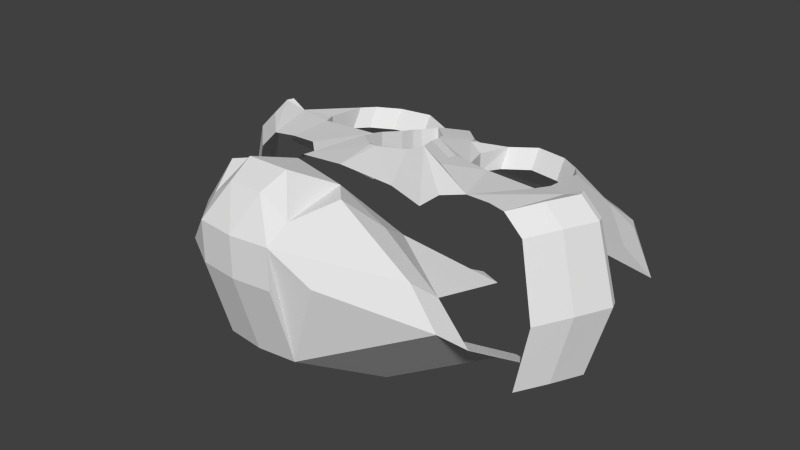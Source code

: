 # Source: skeleton_head.blend  (saved by Blender 2.68.0; exported with 4.5.12 LTS)
import bpy
from mathutils import Matrix  # noqa: F401  (used for matrix-valued properties, if any)

bpy.ops.wm.read_factory_settings(use_empty=True)
scene = bpy.context.scene
scene.name = 'Scene'

# ---- collections
col_collection_1 = bpy.data.collections.new('Collection 1'); scene.collection.children.link(col_collection_1)

# ---- world
world_world = bpy.data.worlds.new('World'); scene.world = world_world
world_world.color = (0.05088, 0.05088, 0.05088)
world_world.use_sun_shadow = False
world_world.sun_shadow_jitter_overblur = 0.0
world_world.cycles.sampling_method = 'MANUAL'
world_world.cycles.sample_map_resolution = 256

# ---- meshes
me_plane_006 = bpy.data.meshes.new('Plane.006')
me_plane_006.from_pydata([(-0.6998, -0.413, 0.0), (-0.6906, -0.614, -0.05), (-0.6636, -0.6718, -0.1), (-0.4565, -0.8658, -0.19), (-0.0204, -0.413, 1.354e-08), (-0.02964, -0.614, -0.05), (-0.05659, -0.6718, -0.1), (-0.2637, -0.8658, -0.19), (-0.36, -0.8766, -0.19), (-0.06681, -0.392, 2.98e-08), (-0.1162, -0.4804, -0.04), (-0.1589, -0.562, -0.13), (-0.2837, -0.6363, -0.24), (-0.646, -0.392, 1.271e-07), (-0.5966, -0.4804, -0.04), (-0.5539, -0.562, -0.13), (-0.4291, -0.6363, -0.24), (-0.3582, -0.6417, -0.26), (-0.4661, -0.8158, -0.23), (-0.2541, -0.8158, -0.23), (-0.5191, -0.7158, -0.26), (-0.2011, -0.7158, -0.26), (-0.4131, -0.7598, -0.31), (-0.3071, -0.7598, -0.31), (-0.5668, -0.6358, -0.18), (-0.1534, -0.6358, -0.18), (-0.4714, -0.6658, -0.26), (-0.2488, -0.6658, -0.26), (-0.3582, -0.6717, -0.29), (-0.4565, -0.8658, -0.09), (-0.2637, -0.8658, -0.09), (-0.36, -0.8766, -0.09), (-0.4565, -0.8058, 0.11), (-0.2637, -0.8058, 0.11), (-0.36, -0.8166, 0.11), (-0.7566, -0.5934, 0.06267), (-0.7243, -0.6627, 0.002667), (-0.5335, -0.8255, -0.1053), (0.03645, -0.5934, 0.06267), (0.004107, -0.6627, 0.002667), (-0.1867, -0.8255, -0.1053), (-0.4565, -0.5058, 0.31), (-0.2637, -0.5058, 0.31), (-0.36, -0.5166, 0.31), (-0.7566, -0.2934, 0.2627), (-0.7243, -0.3627, 0.2027), (0.03645, -0.2934, 0.2627), (0.004107, -0.3627, 0.2027), (-0.1602, -0.7688, -0.145), (-0.56, -0.7688, -0.145), (-0.4025, -0.8258, -0.28), (-0.3177, -0.8258, -0.28)], [(16, 17), (12, 17), (17, 28)], [(8, 3, 29, 31), (8, 7, 30, 31), (31, 29, 32, 34), (31, 30, 33, 34), (6, 5, 38, 39), (2, 1, 35, 36), (7, 48, 6, 39, 40), (3, 49, 2, 36, 37), (3, 37, 32, 29), (36, 32, 37), (7, 40, 33, 30), (39, 33, 40), (39, 38, 46, 47), (34, 33, 42, 43), (32, 36, 45, 41), (36, 35, 44, 45), (33, 39, 47, 42), (34, 32, 41, 43), (9, 4, 5, 11, 10), (5, 25, 11), (25, 5, 6, 21), (13, 0, 1, 15, 14), (1, 24, 15), (21, 48, 7, 19), (48, 21, 6), (20, 49, 3, 18), (2, 49, 20), (24, 1, 2, 20), (27, 25, 21), (11, 25, 27, 12), (26, 24, 20), (15, 24, 26, 16), (22, 23, 28), (28, 16, 26, 22), (18, 22, 26, 20), (28, 12, 27, 23), (19, 23, 27, 21), (51, 7, 8), (50, 3, 8), (50, 8, 51), (7, 51, 19), (3, 50, 18), (22, 50, 51, 23), (19, 51, 23), (18, 50, 22)])
me_plane_006.use_remesh_preserve_volume = False
me_plane_006.use_remesh_preserve_attributes = False
me_plane_006.use_mirror_vertex_groups = False
me_plane_006.update()
me_cylinder_003 = bpy.data.meshes.new('Cylinder.003')
me_cylinder_003.from_pydata([(-2.656, 0.1176, 0.03814), (-2.594, 0.178, 0.05814), (-2.554, 0.2607, 0.05814), (-2.56, 0.2792, 0.05814), (-2.602, 0.2745, 0.03814), (-3.347, 0.1176, 0.03814), (-3.408, 0.178, 0.05814), (-3.448, 0.2607, 0.05814), (-3.442, 0.2792, 0.05814), (-3.4, 0.2745, 0.03814), (-3.0, 0.329, 0.07568), (-2.97, 0.3083, 0.06933), (-2.959, 0.2794, 0.07443), (-2.954, 0.2462, 0.08028), (-2.934, 0.1907, 0.09006), (-2.936, 0.1329, 0.1003), (-2.982, 0.1028, 0.1056), (-2.992, 0.08839, 0.1081), (-3.007, 0.088, 0.1082), (-3.016, 0.1009, 0.1059), (-3.066, 0.1306, 0.1007), (-3.064, 0.195, 0.08931), (-3.045, 0.2473, 0.08008), (-3.04, 0.2809, 0.07416), (-3.03, 0.304, 0.07009), (-2.824, 0.2878, 0.02765), (-2.891, 0.3126, 0.01548), (-2.918, 0.394, 0.008359), (-2.898, 0.4859, 0.0003174), (-2.827, 0.5155, 0.007729), (-2.743, 0.499, 0.009172), (-2.688, 0.4609, 0.01251), (-2.663, 0.4227, 0.01584), (-2.664, 0.3135, 0.0254), (-2.681, 0.2731, 0.02893), (-3.175, 0.2878, 0.02765), (-3.109, 0.3126, 0.01548), (-3.082, 0.394, 0.008359), (-3.101, 0.4859, 0.0003174), (-3.172, 0.5155, 0.007729), (-3.256, 0.499, 0.009172), (-3.312, 0.4609, 0.01251), (-3.336, 0.4227, 0.01584), (-3.336, 0.3135, 0.0254), (-3.318, 0.2731, 0.02893), (-3.298, 0.1315, 0.03814), (-3.234, 0.1337, 0.03814), (-3.19, 0.09235, 0.03814), (-3.192, 0.02277, 0.03814), (-3.132, -0.001421, 0.07814), (-2.704, 0.1315, 0.03814), (-2.768, 0.1337, 0.03814), (-2.812, 0.09235, 0.03814), (-2.811, 0.02277, 0.03814), (-2.87, -0.001421, 0.07814), (-3.0, -0.02115, 0.09814), (-2.824, 0.2878, -0.02235), (-2.891, 0.3126, -0.03452), (-2.918, 0.394, -0.04164), (-2.898, 0.4559, -0.04968), (-2.663, 0.3927, -0.03416), (-2.664, 0.3135, -0.0246), (-2.681, 0.2731, -0.02107), (-3.175, 0.2878, -0.02235), (-3.109, 0.3126, -0.03452), (-3.082, 0.394, -0.04164), (-3.101, 0.4559, -0.04968), (-3.336, 0.3927, -0.03416), (-3.336, 0.3135, -0.0246), (-3.318, 0.2731, -0.02107), (-2.827, 0.4855, -0.04227), (-2.743, 0.469, -0.04083), (-2.688, 0.4309, -0.03749), (-3.172, 0.4855, -0.04227), (-3.256, 0.469, -0.04083), (-3.312, 0.4309, -0.03749), (-3.0, 0.329, 0.01568), (-2.97, 0.3083, 0.01933), (-2.959, 0.2794, 0.02443), (-2.954, 0.2462, 0.03028), (-2.934, 0.1907, 0.04006), (-2.936, 0.1329, 0.05026), (-2.982, 0.1028, 0.05556), (-2.992, 0.08839, 0.05811), (-3.007, 0.088, 0.05817), (-3.016, 0.1009, 0.0559), (-3.066, 0.1306, 0.05067), (-3.064, 0.195, 0.03931), (-3.045, 0.2473, 0.03008), (-3.04, 0.2809, 0.02416), (-3.03, 0.304, 0.02009), (-3.0, 0.459, 0.02568), (-2.97, 0.4383, 0.01933), (-2.959, 0.4094, 0.02443), (-3.04, 0.4109, 0.02416), (-3.03, 0.434, 0.02009), (-2.909, 0.2794, 0.04443), (-2.904, 0.2462, 0.05028), (-2.884, 0.1907, 0.06006), (-3.114, 0.195, 0.05931), (-3.095, 0.2473, 0.05008), (-3.09, 0.2809, 0.04416), (-2.898, 0.5859, -0.08968), (-2.827, 0.6155, -0.09227), (-2.743, 0.599, -0.09083), (-2.688, 0.5609, -0.08749), (-2.623, 0.5227, -0.08416), (-3.101, 0.5859, -0.08968), (-3.172, 0.6155, -0.09227), (-3.256, 0.599, -0.09083), (-3.312, 0.5609, -0.08749), (-3.376, 0.5227, -0.08416), (-3.45, 0.2745, -0.06186), (-3.426, 0.5227, -0.1842), (-2.552, 0.2745, -0.06186), (-2.573, 0.5227, -0.1842), (-3.0, 0.479, -0.004316), (-2.97, 0.4583, -0.01067), (-3.03, 0.454, -0.009908), (-2.878, 0.6895, -0.1867), (-2.793, 0.725, -0.1898), (-2.692, 0.7052, -0.188), (-2.625, 0.6595, -0.184), (-2.596, 0.6137, -0.18), (-3.121, 0.6895, -0.1867), (-3.207, 0.725, -0.1898), (-3.308, 0.7052, -0.188), (-3.374, 0.6595, -0.184), (-3.404, 0.6137, -0.18), (-3.464, 0.6137, -0.3), (-2.536, 0.6137, -0.3), (-2.606, 0.1176, -0.01186), (-2.544, 0.178, 0.008139), (-2.504, 0.2607, 0.008139), (-2.51, 0.2792, 0.008139), (-3.397, 0.1176, -0.01186), (-3.458, 0.178, 0.008139), (-3.498, 0.2607, 0.008139), (-3.492, 0.2792, 0.008139), (-2.566, 0.1085, -0.2134), (-2.498, 0.1749, -0.1914), (-2.454, 0.2658, -0.1914), (-2.461, 0.2862, -0.1914), (-3.436, 0.1085, -0.2134), (-3.504, 0.1749, -0.1914), (-3.548, 0.2658, -0.1914), (-3.541, 0.2862, -0.1914), (-2.61, 0.1185, -0.4117), (-2.549, 0.1783, -0.3919), (-2.509, 0.2601, -0.3919), (-2.515, 0.2785, -0.3919), (-3.393, 0.1185, -0.4117), (-3.454, 0.1783, -0.3919), (-3.493, 0.2601, -0.3919), (-3.487, 0.2785, -0.3919)], [], [(44, 35, 63, 69), (34, 25, 56, 62), (36, 35, 63, 64), (26, 25, 56, 57), (37, 36, 64, 65), (27, 26, 57, 58), (43, 42, 67, 68), (38, 37, 65, 66), (33, 32, 60, 61), (28, 27, 58, 59), (44, 43, 68, 69), (34, 33, 61, 62), (23, 22, 88, 89), (17, 16, 82, 83), (11, 10, 76, 77), (24, 23, 89, 90), (18, 17, 83, 84), (12, 11, 77, 78), (24, 10, 76, 90), (19, 18, 84, 85), (13, 12, 78, 79), (20, 19, 85, 86), (14, 13, 79, 80), (21, 20, 86, 87), (15, 14, 80, 81), (22, 21, 87, 88), (16, 15, 81, 82), (55, 18, 19, 20, 48, 49), (53, 15, 16, 17, 55, 54), (55, 17, 18), (51, 14, 15, 53, 52), (48, 20, 21, 47), (11, 12, 93, 92), (23, 24, 95, 94), (10, 24, 95, 91), (10, 11, 92, 91), (21, 46, 47), (45, 5, 6, 7, 8, 9), (50, 0, 1, 2, 3, 4), (13, 14, 98, 97), (12, 13, 97, 96), (22, 23, 101, 100), (21, 22, 100, 99), (99, 46, 21), (98, 14, 51), (36, 101, 23, 94, 37), (96, 26, 27, 93, 12), (51, 25, 26, 96, 97, 98), (35, 46, 99, 100, 101, 36), (25, 51, 50, 4, 34), (46, 35, 44, 9, 45), (41, 40, 74, 75), (30, 29, 70, 71), (42, 41, 75, 67), (31, 30, 71, 72), (32, 31, 72, 60), (39, 38, 66, 73), (40, 39, 73, 74), (29, 28, 59, 70), (39, 40, 109, 108), (28, 29, 103, 102), (38, 39, 108, 107), (31, 32, 106, 105), (41, 42, 111, 110), (30, 31, 105, 104), (40, 41, 110, 109), (29, 30, 104, 103), (4, 106, 32), (4, 32, 33, 34), (9, 111, 42), (9, 42, 43, 44), (111, 9, 112, 113), (106, 4, 114, 115), (91, 95, 118, 116), (91, 92, 117, 116), (93, 27, 28, 117), (94, 37, 38, 118), (117, 92, 93), (94, 118, 95), (107, 116, 118, 38), (102, 116, 117, 28), (102, 107, 116), (109, 110, 127, 126), (102, 103, 120, 119), (110, 111, 128, 127), (103, 104, 121, 120), (107, 102, 119, 124), (104, 105, 122, 121), (106, 115, 130, 123), (105, 106, 123, 122), (107, 108, 125, 124), (108, 109, 126, 125), (111, 113, 129, 128), (112, 129, 113), (114, 130, 115), (129, 126, 127, 128), (130, 121, 122, 123), (1, 0, 131, 132), (2, 1, 132, 133), (3, 2, 133, 134), (6, 5, 135, 136), (7, 6, 136, 137), (8, 7, 137, 138), (136, 135, 143, 144), (132, 131, 139, 140), (138, 137, 145, 146), (134, 133, 141, 142), (137, 136, 144, 145), (133, 132, 140, 141), (140, 139, 147, 148), (144, 143, 151, 152), (142, 141, 149, 150), (146, 145, 153, 154), (141, 140, 148, 149), (145, 144, 152, 153)])
_uv = me_cylinder_003.uv_layers.new(name='UVMap')
_uv.uv.foreach_set('vector', [0.0, 0.0, 0.0, 0.0, 0.0, 0.0, 0.0, 0.0, 0.0, 0.0, 0.0, 0.0, 0.0, 0.0, 0.0, 0.0, 0.0, 0.0, 0.0, 0.0, 0.0, 0.0, 0.0, 0.0, 0.0, 0.0, 0.0, 0.0, 0.0, 0.0, 0.0, 0.0, 0.0, 0.0, 0.0, 0.0, 0.0, 0.0, 0.0, 0.0, 0.0, 0.0, 0.0, 0.0, 0.0, 0.0, 0.0, 0.0, 0.0, 0.0, 0.0, 0.0, 0.0, 0.0, 0.0, 0.0, 0.0, 0.0, 0.0, 0.0, 0.0, 0.0, 0.0, 0.0, 0.0, 0.0, 0.0, 0.0, 0.0, 0.0, 0.0, 0.0, 0.0, 0.0, 0.0, 0.0, 0.0, 0.0, 0.0, 0.0, 0.0, 0.0, 0.0, 0.0, 0.0, 0.0, 0.0, 0.0, 0.0, 0.0, 0.0, 0.0, 0.0, 0.0, 0.0, 0.0, 0.0, 0.0, 0.0, 0.0, 0.0, 0.0, 0.0, 0.0, 0.0, 0.0, 0.0, 0.0, 0.0, 0.0, 0.0, 0.0, 0.0, 0.0, 0.0, 0.0, 0.0, 0.0, 0.0, 0.0, 0.0, 0.0, 0.0, 0.0, 0.0, 0.0, 0.0, 0.0, 0.0, 0.0, 0.0, 0.0, 0.0, 0.0, 0.0, 0.0, 0.0, 0.0, 0.0, 0.0, 0.0, 0.0, 0.0, 0.0, 0.0, 0.0, 0.0, 0.0, 0.0, 0.0, 0.0, 0.0, 0.0, 0.0, 0.0, 0.0, 0.0, 0.0, 0.0, 0.0, 0.0, 0.0, 0.0, 0.0, 0.0, 0.0, 0.0, 0.0, 0.0, 0.0, 0.0, 0.0, 0.0, 0.0, 0.0, 0.0, 0.0, 0.0, 0.0, 0.0, 0.0, 0.0, 0.0, 0.0, 0.0, 0.0, 0.0, 0.0, 0.0, 0.0, 0.0, 0.0, 0.0, 0.0, 0.0, 0.0, 0.0, 0.0, 0.0, 0.0, 0.0, 0.0, 0.0, 0.0, 0.0, 0.0, 0.0, 0.0, 0.0, 0.0, 0.0, 0.0, 0.0, 0.0, 0.0, 0.0, 0.0, 0.0, 0.0, 0.0, 0.0, 0.0, 0.0, 0.0, 0.0, 0.0, 0.0, 0.0, 0.0, 0.0, 0.0, 0.0, 0.0, 0.0, 0.0, 0.0, 0.0, 0.0, 0.0, 0.0, 0.0, 0.0, 0.0, 0.0, 0.0, 0.0, 0.0, 0.0, 0.0, 0.0, 0.0, 0.0, 0.0, 0.0, 0.0, 0.0, 0.0, 0.0, 0.0, 0.0, 0.0, 0.0, 0.0, 0.0, 0.0, 0.0, 0.0, 0.0, 0.0, 0.0, 0.0, 0.0, 0.0, 0.0, 0.0, 0.0, 0.0, 0.0, 0.0, 0.0, 0.0, 0.0, 0.0, 0.0, 0.0, 0.0, 0.0, 0.0, 0.0, 0.0, 0.0, 0.0, 0.0, 0.0, 0.0, 0.0, 0.0, 0.0, 0.0, 0.0, 0.0, 0.0, 0.0, 0.0, 0.0, 0.0, 0.0, 0.0, 0.0, 0.0, 0.0, 0.0, 0.0, 0.0, 0.0, 0.0, 0.0, 0.0, 0.0, 0.0, 0.0, 0.0, 0.0, 0.0, 0.0, 0.0, 0.0, 0.0, 0.0, 0.0, 0.0, 0.0, 0.0, 0.0, 0.0, 0.0, 0.0, 0.0, 0.0, 0.0, 0.0, 0.0, 0.0, 0.0, 0.0, 0.0, 0.0, 0.0, 0.0, 0.0, 0.0, 0.0, 0.0, 0.0, 0.0, 0.0, 0.0, 0.0, 0.0, 0.0, 0.0, 0.0, 0.0, 0.0, 0.0, 0.0, 0.0, 0.0, 0.0, 0.0, 0.0, 0.0, 0.0, 0.0, 0.0, 0.0, 0.0, 0.0, 0.0, 0.0, 0.0, 0.0, 0.0, 0.0, 0.0, 0.0, 0.0, 0.0, 0.0, 0.0, 0.0, 0.0, 0.0, 0.0, 0.0, 0.0, 0.0, 0.0, 0.0, 0.0, 0.0, 0.0, 0.0, 0.0, 0.0, 0.0, 0.0, 0.0, 0.0, 0.0, 0.0, 0.0, 0.0, 0.0, 0.0, 0.0, 0.0, 0.0, 0.0, 0.0, 0.0, 0.0, 0.0, 0.0, 0.0, 0.0, 0.0, 0.0, 0.0, 0.0, 0.0, 0.0, 0.0, 0.0, 0.0, 0.0, 0.0, 0.0, 0.0, 0.0, 0.0, 0.0, 0.0, 0.0, 0.0, 0.0, 0.0, 0.0, 0.0, 0.0, 0.0, 0.0, 0.0, 0.0, 0.0, 0.0, 0.0, 0.0, 0.0, 0.0, 0.0, 0.0, 0.0, 0.0, 0.0, 0.0, 0.0, 0.0, 0.0, 0.0, 0.0, 0.0, 0.0, 0.0, 0.0, 0.0, 0.0, 0.0, 0.0, 0.0, 0.0, 0.0, 0.0, 0.0, 0.0, 0.0, 0.0, 0.0, 0.0, 0.0, 0.0, 0.0, 0.0, 0.0, 0.0, 0.0, 0.0, 0.0, 0.0, 0.0, 0.0, 0.0, 0.0, 0.0, 0.0, 0.0, 0.0, 0.0, 0.0, 0.0, 0.0, 0.0, 0.0, 0.0, 0.0, 0.0, 0.0, 0.0, 0.0, 0.0, 0.0, 0.0, 0.0, 0.0, 0.0, 0.0, 0.0, 0.0, 0.0, 0.0, 0.0, 0.0, 0.0, 0.0, 0.0, 0.0, 0.0, 0.0, 0.0, 0.0, 0.0, 0.0, 0.0, 0.0, 0.0, 0.0, 0.0, 0.0, 0.0, 0.0, 0.0, 0.0, 0.0, 0.0, 0.0, 0.0, 0.0, 0.0, 0.0, 0.0, 0.0, 0.0, 0.0, 0.0, 0.0, 0.0, 0.0, 0.0, 0.0, 0.0, 0.0, 0.0, 0.0, 0.0, 0.0, 0.0, 0.0, 0.0, 0.0, 0.0, 0.0, 0.0, 0.0, 0.0, 0.0, 0.0, 0.0, 0.0, 0.0, 0.0, 0.0, 0.0, 0.0, 0.0, 0.0, 0.0, 0.0, 0.0, 0.0, 0.0, 0.0, 0.0, 0.0, 0.0, 0.0, 0.0, 0.0, 0.0, 0.0, 0.0, 0.0, 0.0, 0.0, 0.0, 0.0, 0.0, 0.0, 0.0, 0.0, 0.0, 0.0, 0.0, 0.0, 0.0, 0.0, 0.0, 0.0, 0.0, 0.0, 0.0, 0.0, 0.0, 0.0, 0.0, 0.0, 0.0, 0.0, 0.0, 0.0, 0.0, 0.0, 0.0, 0.0, 0.0, 0.0, 0.0, 0.0, 0.0, 0.0, 0.0, 0.0, 0.0, 0.0, 0.0, 0.0, 0.0, 0.0, 0.0, 0.0, 0.0, 0.0, 0.0, 0.0, 0.0, 0.0, 0.0, 0.0, 0.0, 0.0, 0.0, 0.0, 0.0, 0.0, 0.0, 0.0, 0.0, 0.0, 0.0, 0.0, 0.0, 0.0, 0.0, 0.0, 0.0, 0.0, 0.0, 0.0, 0.0, 0.0, 0.0, 0.0, 0.0, 0.0, 0.0, 0.0, 0.0, 0.0, 0.0, 0.0, 0.0, 0.0, 0.0, 0.0, 0.0, 0.0, 0.0, 0.0, 0.0, 0.0, 0.0, 0.0, 0.0, 0.0, 0.0, 0.0, 0.0, 0.0, 0.0, 0.0, 0.0, 0.0, 0.0, 0.0, 0.0, 0.0, 0.0, 0.0, 0.0, 0.0, 0.0, 0.0, 0.0, 0.0, 0.0, 0.0, 0.0, 0.0, 0.0, 0.0, 0.0, 0.0, 0.0, 0.0, 0.0, 0.0, 0.0, 0.0, 0.0, 0.0, 0.0, 0.0, 0.0, 0.0, 0.0, 0.0, 0.0, 0.0, 0.0, 0.0, 0.0, 0.0, 0.0, 0.0, 0.0, 0.0, 0.0, 0.0, 0.0, 0.0, 0.0, 0.0, 0.0, 0.0, 0.0, 0.0, 0.0, 0.0, 0.0, 0.0, 0.0, 0.0, 0.0, 0.0, 0.0, 0.0, 0.0, 0.0, 0.0, 0.0, 0.0, 0.0, 0.0, 0.0, 0.0, 0.0, 0.0, 0.0, 0.0, 0.0, 0.0, 0.0, 0.0, 0.0, 0.0, 0.0, 0.0, 0.0, 0.0, 0.0, 0.0, 0.0, 0.0, 0.0, 0.0, 0.0, 0.0, 0.0, 0.0, 0.0, 0.0, 0.0, 0.0, 0.0, 0.0, 0.0, 0.0, 0.0, 0.0, 0.0, 0.0, 0.0, 0.0, 0.0, 0.0, 0.0, 0.0, 0.0, 0.0, 0.0, 0.0, 0.0, 0.0, 0.0, 0.0, 0.0, 0.0, 0.0, 0.0, 0.0, 0.0, 0.0, 0.0, 0.0, 0.0, 0.0, 0.0, 0.0, 0.0, 0.0, 0.0, 0.0, 0.0, 0.0, 0.0, 0.0, 0.0, 0.0, 0.0, 0.0, 0.0, 0.0, 0.0, 0.0, 0.0, 0.0, 0.0, 0.0, 0.0, 0.0, 0.0, 0.0, 0.0, 0.0, 0.0, 0.0, 0.0, 0.0, 0.0, 0.0, 0.0, 0.0, 0.0, 0.0, 0.0, 0.0, 0.0, 0.0, 0.0, 0.0, 0.0, 0.0, 0.0, 0.0, 0.0, 0.0, 0.0, 0.0, 0.0, 0.0, 0.0, 0.0, 0.0, 0.0, 0.0, 0.0, 0.0, 0.0, 0.0, 0.0, 0.0, 0.0, 0.0, 0.0, 0.0, 0.0, 0.0, 0.0, 0.0, 0.0, 0.0, 0.0, 0.0])
me_cylinder_003.use_remesh_preserve_volume = False
me_cylinder_003.use_remesh_preserve_attributes = False
me_cylinder_003.use_mirror_vertex_groups = False
me_cylinder_003.update()

# ---- objects
ob_plane_001 = bpy.data.objects.new('Plane.001', me_plane_006)
ob_cylinder_002 = bpy.data.objects.new('Cylinder.002', me_cylinder_003)

# ---- transforms, parenting, visibility, modifiers, constraints
ob_plane_001.location = (-0.3583, 0.1877, -0.1723)
ob_plane_001.rotation_euler = (-0.0, 3.142, -0.0)
ob_plane_001.lineart.crease_threshold = 0.0
ob_cylinder_002.location = (3.0, -0.335, -0.03814)
ob_cylinder_002.lineart.crease_threshold = 0.0

# ---- collection membership
col_collection_1.objects.link(ob_plane_001)
col_collection_1.objects.link(ob_cylinder_002)

# ---- scene / render settings (as saved in the file)
scene.frame_start = 1; scene.frame_end = 250; scene.frame_set(1)
scene.render.engine = 'BLENDER_EEVEE_NEXT'
scene.render.image_settings.color_mode = 'RGB'
scene.render.image_settings.compression = 90
scene.render.resolution_percentage = 50
scene.render.dither_intensity = 0.0
scene.cycles.use_denoising = False
scene.cycles.samples = 10
scene.cycles.sampling_pattern = 'TABULATED_SOBOL'
scene.cycles.light_sampling_threshold = 0.0
scene.cycles.use_adaptive_sampling = False
scene.cycles.use_light_tree = False
scene.cycles.blur_glossy = 0.0
scene.cycles.volume_bounces = 1
scene.cycles.pixel_filter_type = 'GAUSSIAN'
scene.cycles.sample_clamp_indirect = 0.0
scene.view_settings.view_transform = 'Standard'
bpy.context.view_layer.update()

# ---- added for rendering (the .blend has no active camera and no usable light): camera, sun
cam_auto = bpy.data.cameras.new('AutoCamera')
cam_auto.lens = 50.0
cam_auto.sensor_width = 36.0
cam_auto.clip_end = 1000.0
ob_auto_camera = bpy.data.objects.new('AutoCamera', cam_auto)
scene.collection.objects.link(ob_auto_camera)
ob_auto_camera.location = (1.53143, -1.98854, 1.05377)
ob_auto_camera.rotation_euler = (1.09748, -7.21219e-08, 0.694738)
scene.camera = ob_auto_camera
light_auto_sun = bpy.data.lights.new('AutoSun', 'SUN')
light_auto_sun.energy = 3.0
light_auto_sun.angle = 0.0523599
ob_auto_sun = bpy.data.objects.new('AutoSun', light_auto_sun)
scene.collection.objects.link(ob_auto_sun)
ob_auto_sun.rotation_euler = (0.872665, 0.174533, 0.523599)
bpy.context.view_layer.update()
